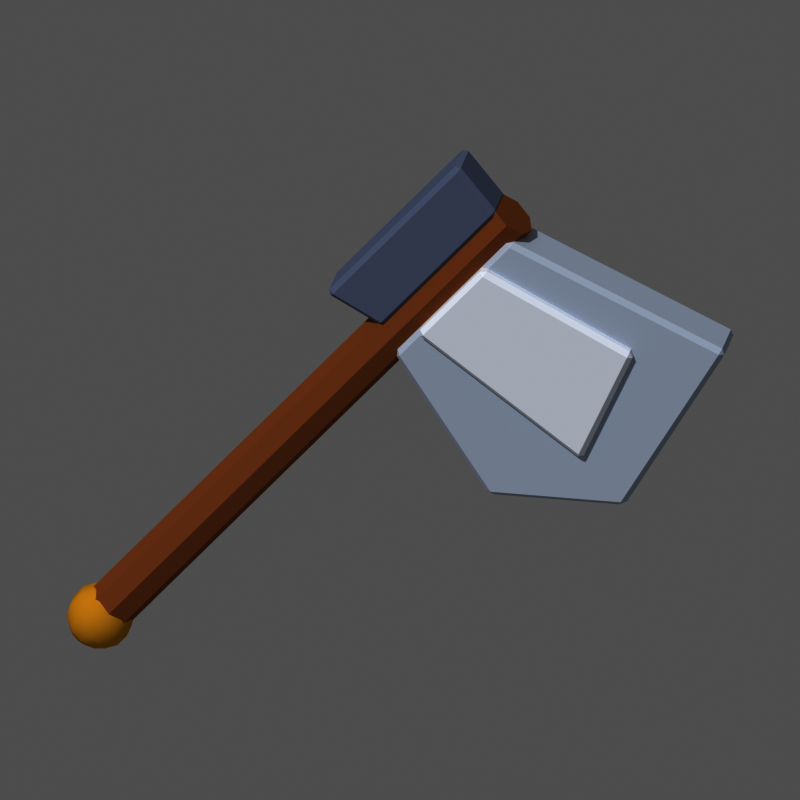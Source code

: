 # Source: item_hache.blend  (saved by Blender 5.3.31; exported with 4.5.12 LTS)
import bpy
from mathutils import Matrix  # noqa: F401  (used for matrix-valued properties, if any)

bpy.ops.wm.read_factory_settings(use_empty=True)
scene = bpy.context.scene
scene.name = 'Scene'

# ---- materials (node trees are filled in below, after node groups)
mat_m_a9744a = bpy.data.materials.new('m_a9744a')
mat_m_a9744a.diffuse_color = (0.3968, 0.1746, 0.06848, 1.0)
mat_m_c9d2e0 = bpy.data.materials.new('m_c9d2e0')
mat_m_c9d2e0.diffuse_color = (0.5841, 0.6445, 0.7454, 1.0)
mat_m_eef2fa = bpy.data.materials.new('m_eef2fa')
mat_m_eef2fa.diffuse_color = (0.855, 0.8879, 0.956, 1.0)
mat_m_8a93aa = bpy.data.materials.new('m_8a93aa')
mat_m_8a93aa.diffuse_color = (0.2542, 0.2918, 0.402, 1.0)
mat_m_e0b040 = bpy.data.materials.new('m_e0b040')
mat_m_e0b040.diffuse_color = (0.7454, 0.4342, 0.05127, 1.0)

# ---- material node trees
mat_m_a9744a.use_nodes = True; mat_m_a9744a.node_tree.nodes.clear()
_N = mat_m_a9744a.node_tree.nodes; _L = mat_m_a9744a.node_tree.links
n0 = _N.new('ShaderNodeOutputMaterial'); n0.name = 'Material Output'; n0.location = (0, 0)
n1 = _N.new('ShaderNodeBsdfPrincipled'); n1.name = 'Principled BSDF'; n1.location = (0, 0)
n1.inputs[0].default_value = (0.3968, 0.1746, 0.06848, 1.0)
n1.inputs[2].default_value = 1.0
n1.inputs[10].default_value = 0.005
n1.inputs[13].default_value = 0.0
_L.new(n1.outputs[0], n0.inputs[0])
n0.is_active_output = True
mat_m_c9d2e0.use_nodes = True; mat_m_c9d2e0.node_tree.nodes.clear()
_N = mat_m_c9d2e0.node_tree.nodes; _L = mat_m_c9d2e0.node_tree.links
n0 = _N.new('ShaderNodeOutputMaterial'); n0.name = 'Material Output'; n0.location = (0, 0)
n1 = _N.new('ShaderNodeBsdfPrincipled'); n1.name = 'Principled BSDF'; n1.location = (0, 0)
n1.inputs[0].default_value = (0.5841, 0.6445, 0.7454, 1.0)
n1.inputs[2].default_value = 1.0
n1.inputs[10].default_value = 0.005
n1.inputs[13].default_value = 0.0
_L.new(n1.outputs[0], n0.inputs[0])
n0.is_active_output = True
mat_m_eef2fa.use_nodes = True; mat_m_eef2fa.node_tree.nodes.clear()
_N = mat_m_eef2fa.node_tree.nodes; _L = mat_m_eef2fa.node_tree.links
n0 = _N.new('ShaderNodeOutputMaterial'); n0.name = 'Material Output'; n0.location = (0, 0)
n1 = _N.new('ShaderNodeBsdfPrincipled'); n1.name = 'Principled BSDF'; n1.location = (0, 0)
n1.inputs[0].default_value = (0.855, 0.8879, 0.956, 1.0)
n1.inputs[2].default_value = 1.0
n1.inputs[10].default_value = 0.005
n1.inputs[13].default_value = 0.0
_L.new(n1.outputs[0], n0.inputs[0])
n0.is_active_output = True
mat_m_8a93aa.use_nodes = True; mat_m_8a93aa.node_tree.nodes.clear()
_N = mat_m_8a93aa.node_tree.nodes; _L = mat_m_8a93aa.node_tree.links
n0 = _N.new('ShaderNodeOutputMaterial'); n0.name = 'Material Output'; n0.location = (0, 0)
n1 = _N.new('ShaderNodeBsdfPrincipled'); n1.name = 'Principled BSDF'; n1.location = (0, 0)
n1.inputs[0].default_value = (0.2542, 0.2918, 0.402, 1.0)
n1.inputs[2].default_value = 1.0
n1.inputs[10].default_value = 0.005
n1.inputs[13].default_value = 0.0
_L.new(n1.outputs[0], n0.inputs[0])
n0.is_active_output = True
mat_m_e0b040.use_nodes = True; mat_m_e0b040.node_tree.nodes.clear()
_N = mat_m_e0b040.node_tree.nodes; _L = mat_m_e0b040.node_tree.links
n0 = _N.new('ShaderNodeOutputMaterial'); n0.name = 'Material Output'; n0.location = (0, 0)
n1 = _N.new('ShaderNodeBsdfPrincipled'); n1.name = 'Principled BSDF'; n1.location = (0, 0)
n1.inputs[0].default_value = (0.7454, 0.4342, 0.05127, 1.0)
n1.inputs[2].default_value = 1.0
n1.inputs[10].default_value = 0.005
n1.inputs[13].default_value = 0.0
_L.new(n1.outputs[0], n0.inputs[0])
n0.is_active_output = True

# ---- world
world_px_world = bpy.data.worlds.new('px_world'); scene.world = world_px_world
world_px_world.use_nodes = True; world_px_world.node_tree.nodes.clear()
_N = world_px_world.node_tree.nodes; _L = world_px_world.node_tree.links
n0 = _N.new('ShaderNodeBackground'); n0.name = 'Background'; n0.location = (-200, 100)
n0.inputs[0].default_value = (1.0, 1.0, 1.0, 1.0)
n0.inputs[1].default_value = 0.3
n1 = _N.new('ShaderNodeOutputWorld'); n1.name = 'World Output'; n1.location = (200, 100)
_L.new(n0.outputs[0], n1.inputs[0])
n1.is_active_output = True

# ---- cameras
cam_camera = bpy.data.cameras.new('Camera')
cam_camera.type = 'ORTHO'
cam_camera.clip_end = 200.0
cam_camera.ortho_scale = 3.056

# ---- lights
light_sun_001 = bpy.data.lights.new('Sun.001', 'SUN')
light_sun_001.angle = 0.05236
light_sun_001.energy = 2.3

# ---- meshes
me_cyl = bpy.data.meshes.new('cyl')
me_cyl.from_pydata([(0.0, 0.1, 0.0), (0.0, 0.1, 2.5), (0.07071, 0.07071, 0.0), (0.07071, 0.07071, 2.5), (0.1, 0.0, 0.0), (0.1, 0.0, 2.5), (0.07071, -0.07071, 0.0), (0.07071, -0.07071, 2.5), (0.0, -0.1, 0.0), (0.0, -0.1, 2.5), (-0.07071, -0.07071, 0.0), (-0.07071, -0.07071, 2.5), (-0.1, 0.0, 0.0), (-0.1, 0.0, 2.5), (-0.07071, 0.07071, 0.0), (-0.07071, 0.07071, 2.5)], [], [(0, 1, 3, 2), (2, 3, 5, 4), (4, 5, 7, 6), (6, 7, 9, 8), (8, 9, 11, 10), (10, 11, 13, 12), (3, 1, 15, 13, 11, 9, 7, 5), (12, 13, 15, 14), (14, 15, 1, 0), (0, 2, 4, 6, 8, 10, 12, 14)])
me_cyl.materials.append(mat_m_a9744a)
me_cyl.update()
me_poly = bpy.data.meshes.new('poly')
me_poly.from_pydata([(0.05, -0.1, 2.45), (0.95, -0.1, 2.7), (1.1, -0.1, 1.9), (0.7, -0.1, 1.55), (0.05, -0.1, 1.75), (0.05, 0.1, 2.45), (0.95, 0.1, 2.7), (1.1, 0.1, 1.9), (0.7, 0.1, 1.55), (0.05, 0.1, 1.75)], [], [(4, 3, 2, 1, 0), (5, 6, 7, 8, 9), (0, 1, 6, 5), (1, 2, 7, 6), (2, 3, 8, 7), (3, 4, 9, 8), (4, 0, 5, 9)])
me_poly.materials.append(mat_m_c9d2e0)
me_poly.update()
me_poly_001 = bpy.data.meshes.new('poly.001')
me_poly_001.from_pydata([(0.05, -0.06, 2.3), (0.7, -0.06, 2.45), (0.85, -0.06, 1.95), (0.05, -0.06, 1.9), (0.05, 0.06, 2.3), (0.7, 0.06, 2.45), (0.85, 0.06, 1.95), (0.05, 0.06, 1.9)], [], [(3, 2, 1, 0), (4, 5, 6, 7), (0, 1, 5, 4), (1, 2, 6, 5), (2, 3, 7, 6), (3, 0, 4, 7)])
me_poly_001.materials.append(mat_m_eef2fa)
me_poly_001.update()
me_poly_002 = bpy.data.meshes.new('poly.002')
me_poly_002.from_pydata([(-0.05, -0.09, 2.5), (-0.3, -0.09, 2.55), (-0.3, -0.09, 1.75), (-0.05, -0.09, 1.8), (-0.05, 0.09, 2.5), (-0.3, 0.09, 2.55), (-0.3, 0.09, 1.75), (-0.05, 0.09, 1.8)], [], [(3, 0, 1, 2), (4, 7, 6, 5), (0, 4, 5, 1), (1, 5, 6, 2), (2, 6, 7, 3), (3, 7, 4, 0)])
me_poly_002.materials.append(mat_m_8a93aa)
me_poly_002.update()
me_sph = bpy.data.meshes.new('sph')
me_sph.from_pydata([(0.0, 0.0, 0.13), (0.0, 0.0564, 0.1171), (0.0, 0.0564, -0.1171), (0.0, 0.0, -0.13), (0.03315, 0.04563, 0.1171), (0.05974, 0.08223, 0.08105), (0.0745, 0.1025, 0.02893), (0.0745, 0.1025, -0.02893), (0.05974, 0.08223, -0.08105), (0.03315, 0.04563, -0.1171), (0.05364, 0.01743, 0.1171), (0.09666, 0.03141, 0.08105), (0.1205, 0.03917, 0.02893), (0.1205, 0.03917, -0.02893), (0.09666, 0.03141, -0.08105), (0.05364, 0.01743, -0.1171), (0.05364, -0.01743, 0.1171), (0.09666, -0.03141, 0.08105), (0.1205, -0.03917, 0.02893), (0.1205, -0.03917, -0.02893), (0.09666, -0.03141, -0.08105), (0.05364, -0.01743, -0.1171), (0.03315, -0.04563, 0.1171), (0.05974, -0.08223, 0.08105), (0.0745, -0.1025, 0.02893), (0.0745, -0.1025, -0.02893), (0.05974, -0.08223, -0.08105), (0.03315, -0.04563, -0.1171), (1.863e-09, -0.0564, 0.1171), (7.451e-09, -0.1016, 0.08105), (7.451e-09, -0.1267, 0.02893), (7.451e-09, -0.1267, -0.02893), (7.451e-09, -0.1016, -0.08105), (1.863e-09, -0.0564, -0.1171), (-0.03315, -0.04563, 0.1171), (-0.05974, -0.08223, 0.08105), (-0.0745, -0.1025, 0.02893), (-0.0745, -0.1025, -0.02893), (-0.05974, -0.08223, -0.08105), (-0.03315, -0.04563, -0.1171), (-0.05364, -0.01743, 0.1171), (-0.09666, -0.03141, 0.08105), (-0.1205, -0.03917, 0.02893), (-0.1205, -0.03917, -0.02893), (-0.09666, -0.03141, -0.08105), (-0.05364, -0.01743, -0.1171), (-0.05364, 0.01743, 0.1171), (-0.09666, 0.03141, 0.08105), (-0.1205, 0.03916, 0.02893), (-0.1205, 0.03916, -0.02893), (-0.09666, 0.03141, -0.08105), (-0.05364, 0.01743, -0.1171), (-0.03315, 0.04563, 0.1171), (-0.05974, 0.08223, 0.08105), (-0.0745, 0.1025, 0.02893), (-0.0745, 0.1025, -0.02893), (-0.05974, 0.08223, -0.08105), (-0.03315, 0.04563, -0.1171), (-1.49e-08, 0.1016, 0.08105), (-1.49e-08, 0.1267, 0.02893), (-1.49e-08, 0.1267, -0.02893), (-1.49e-08, 0.1016, -0.08105)], [], [(2, 61, 8, 9), (60, 59, 6, 7), (58, 1, 4, 5), (3, 2, 9), (61, 60, 7, 8), (59, 58, 5, 6), (1, 0, 4), (4, 0, 10), (9, 8, 14, 15), (7, 6, 12, 13), (5, 4, 10, 11), (3, 9, 15), (8, 7, 13, 14), (6, 5, 11, 12), (15, 14, 20, 21), (13, 12, 18, 19), (11, 10, 16, 17), (3, 15, 21), (14, 13, 19, 20), (12, 11, 17, 18), (10, 0, 16), (19, 18, 24, 25), (17, 16, 22, 23), (3, 21, 27), (20, 19, 25, 26), (18, 17, 23, 24), (16, 0, 22), (21, 20, 26, 27), (3, 27, 33), (26, 25, 31, 32), (24, 23, 29, 30), (22, 0, 28), (27, 26, 32, 33), (25, 24, 30, 31), (23, 22, 28, 29), (3, 33, 39), (32, 31, 37, 38), (30, 29, 35, 36), (28, 0, 34), (33, 32, 38, 39), (31, 30, 36, 37), (29, 28, 34, 35), (36, 35, 41, 42), (34, 0, 40), (39, 38, 44, 45), (37, 36, 42, 43), (35, 34, 40, 41), (3, 39, 45), (38, 37, 43, 44), (45, 44, 50, 51), (43, 42, 48, 49), (41, 40, 46, 47), (3, 45, 51), (44, 43, 49, 50), (42, 41, 47, 48), (40, 0, 46), (51, 50, 56, 57), (49, 48, 54, 55), (47, 46, 52, 53), (3, 51, 57), (50, 49, 55, 56), (48, 47, 53, 54), (46, 0, 52), (53, 52, 1, 58), (3, 57, 2), (56, 55, 60, 61), (54, 53, 58, 59), (52, 0, 1), (57, 56, 61, 2), (55, 54, 59, 60)])
me_sph.polygons.foreach_set('use_smooth', [True] * 70)
me_sph.materials.append(mat_m_e0b040)
me_sph.update()

# ---- objects
ob_item_hache = bpy.data.objects.new('item_hache', None)
ob_cyl = bpy.data.objects.new('cyl', me_cyl)
ob_poly = bpy.data.objects.new('poly', me_poly)
ob_poly_001 = bpy.data.objects.new('poly.001', me_poly_001)
ob_poly_002 = bpy.data.objects.new('poly.002', me_poly_002)
ob_sph = bpy.data.objects.new('sph', me_sph)
ob_camera = bpy.data.objects.new('Camera', cam_camera)
ob_sun = bpy.data.objects.new('Sun', light_sun_001)

# ---- transforms, parenting, visibility, modifiers, constraints
ob_item_hache.location = (0.0, 0.0, 0.0)
ob_item_hache.rotation_euler = (0.0, 0.6981, 0.0)
ob_cyl.parent = ob_item_hache
ob_cyl.location = (0.0, 0.0, 0.0)
ob_poly.parent = ob_item_hache
ob_poly.location = (0.0, 0.0, 0.0)
_m = ob_poly.modifiers.new('bevel', 'BEVEL')
_m.width = 0.02
_m.width_pct = 0.02
ob_poly_001.parent = ob_item_hache
ob_poly_001.location = (0.0, -0.08, 0.0)
_m = ob_poly_001.modifiers.new('bevel', 'BEVEL')
_m.width = 0.02
_m.width_pct = 0.02
ob_poly_002.parent = ob_item_hache
ob_poly_002.location = (0.0, 0.0, 0.0)
_m = ob_poly_002.modifiers.new('bevel', 'BEVEL')
_m.width = 0.02
_m.width_pct = 0.02
ob_sph.parent = ob_item_hache
ob_sph.location = (0.0, 0.0, 0.0)
ob_camera.location = (12.05, -51.2, 28.9)
ob_camera.rotation_euler = (1.082, 1.507e-08, 0.2094)
ob_sun.location = (0.0, 0.0, 0.0)
ob_sun.rotation_euler = (0.7019, 4.515e-08, -0.4233)

# ---- collection membership
scene.collection.objects.link(ob_item_hache)
scene.collection.objects.link(ob_cyl)
scene.collection.objects.link(ob_poly)
scene.collection.objects.link(ob_poly_001)
scene.collection.objects.link(ob_poly_002)
scene.collection.objects.link(ob_sph)
scene.collection.objects.link(ob_camera)
scene.collection.objects.link(ob_sun)

# ---- scene / render settings (as saved in the file)
scene.camera = ob_camera
scene.frame_start = 1; scene.frame_end = 250; scene.frame_set(1)
scene.render.engine = 'CYCLES'
scene.render.resolution_x = 144
scene.render.resolution_y = 144
scene.render.film_transparent = True
scene.render.bake_bias = 0.0
scene.render.bake_samples = 0
scene.render.compositor_device = 'GPU'
scene.cycles.use_denoising = False
scene.cycles.samples = 40
scene.cycles.seed = 1
scene.eevee.use_volume_custom_range = False
scene.eevee.fast_gi_thickness_near = 0.1
scene.eevee.fast_gi_thickness_far = 0.0
scene.eevee.ray_tracing_options.screen_trace_thickness = 0.1
scene.view_settings.view_transform = 'Raw'
bpy.context.view_layer.update()
